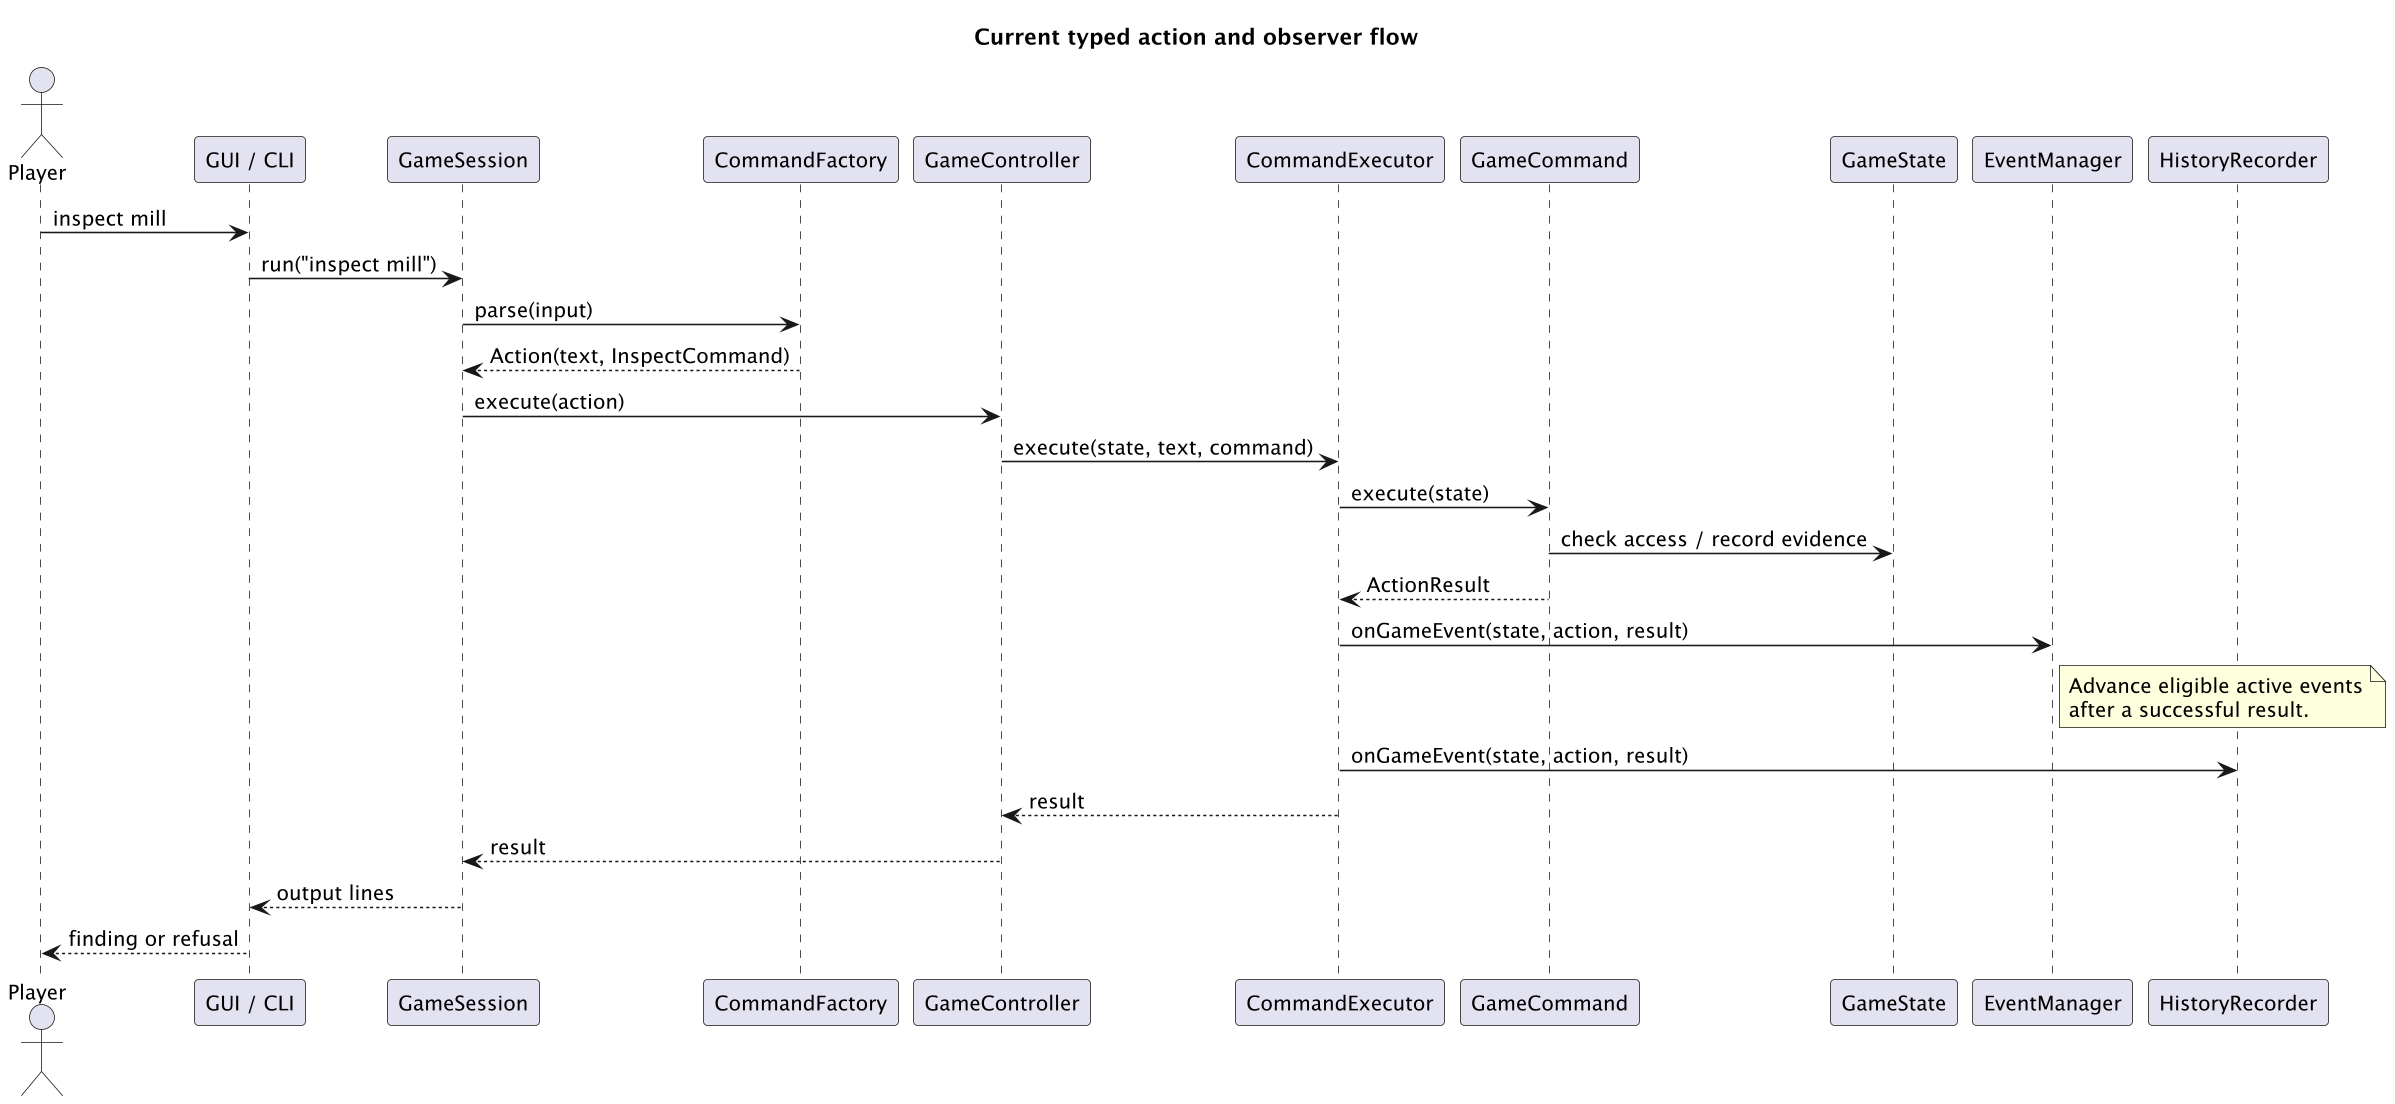

The diagram above was rendered by PlantUML. Its source (embedded in the PNG):
@startuml
!pragma layout smetana
skinparam backgroundColor white
skinparam shadowing false
skinparam defaultFontName SansSerif
skinparam defaultFontSize 13
skinparam classAttributeIconSize 0
skinparam linetype ortho
skinparam dpi 150

title Current typed action and observer flow
actor Player
participant "GUI / CLI" as UI
participant GameSession as Session
participant CommandFactory as Factory
participant GameController as Controller
participant CommandExecutor as Executor
participant "GameCommand" as Command
participant GameState as State
participant EventManager as Events
participant HistoryRecorder as History
Player -> UI : inspect mill
UI -> Session : run("inspect mill")
Session -> Factory : parse(input)
Factory --> Session : Action(text, InspectCommand)
Session -> Controller : execute(action)
Controller -> Executor : execute(state, text, command)
Executor -> Command : execute(state)
Command -> State : check access / record evidence
Command --> Executor : ActionResult
Executor -> Events : onGameEvent(state, action, result)
note right of Events : Advance eligible active events\nafter a successful result.

Executor -> History : onGameEvent(state, action, result)
Executor --> Controller : result
Controller --> Session : result
Session --> UI : output lines
UI --> Player : finding or refusal

@enduml